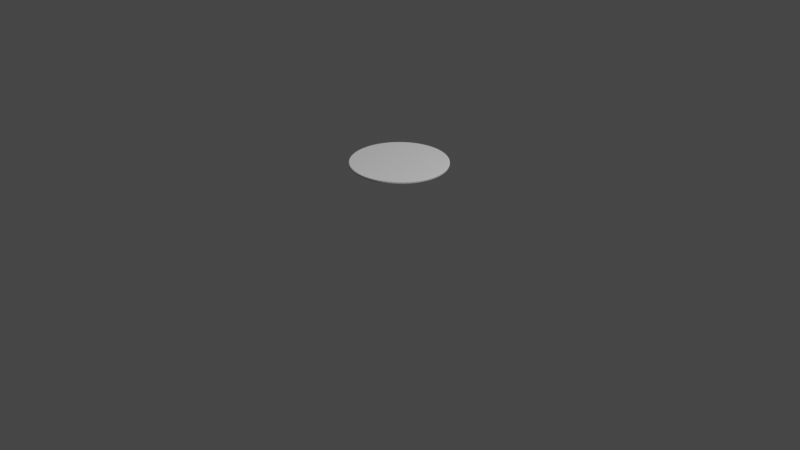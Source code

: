 # Source: table_02.blend  (saved by Blender 2.83.6; exported with 4.5.12 LTS)
import bpy
from mathutils import Matrix  # noqa: F401  (used for matrix-valued properties, if any)

bpy.ops.wm.read_factory_settings(use_empty=True)
scene = bpy.context.scene
scene.name = 'Scene'

# ---- collections
col_collection = bpy.data.collections.new('Collection'); scene.collection.children.link(col_collection)

# ---- world
world_world = bpy.data.worlds.new('World'); scene.world = world_world
world_world.use_nodes = True; world_world.node_tree.nodes.clear()
_N = world_world.node_tree.nodes; _L = world_world.node_tree.links
n0 = _N.new('ShaderNodeOutputWorld'); n0.name = 'World Output'; n0.location = (300, 300)
n1 = _N.new('ShaderNodeBackground'); n1.name = 'Background'; n1.location = (10, 300)
n1.inputs[0].default_value = (0.05088, 0.05088, 0.05088, 1.0)
_L.new(n1.outputs[0], n0.inputs[0])
n0.is_active_output = True
world_world.color = (0.05088, 0.05088, 0.05088)
world_world.use_sun_shadow = False
world_world.sun_shadow_jitter_overblur = 0.0

# ---- cameras
cam_camera = bpy.data.cameras.new('Camera')
cam_camera.clip_end = 100.0
cam_camera.ortho_scale = 7.314

# ---- lights
light_light = bpy.data.lights.new('Light', 'POINT')
light_light.transmission_factor = 0.0
light_light.energy = 1000.0
light_light.shadow_soft_size = 0.1
light_light.shadow_maximum_resolution = 0.006
light_light.use_absolute_resolution = True

# ---- meshes
me_x = bpy.data.meshes.new('円柱')
me_x.from_pydata([(1.921e-08, 0.49, -0.015), (0.0, 0.5, -0.005), (9.601e-09, 0.495, -0.01366), (2.572e-09, 0.4987, -0.01), (1.927e-08, 0.49, 0.015), (0.0, 0.5, 0.005), (9.626e-09, 0.495, 0.01366), (2.576e-09, 0.4987, 0.01), (0.04803, 0.4876, -0.015), (0.04901, 0.4976, -0.005), (0.04852, 0.4926, -0.01366), (0.04888, 0.4963, -0.01), (0.04803, 0.4876, 0.015), (0.04901, 0.4976, 0.005), (0.04852, 0.4926, 0.01366), (0.04888, 0.4963, 0.01), (0.09559, 0.4806, -0.015), (0.09755, 0.4904, -0.005), (0.09657, 0.4855, -0.01366), (0.09728, 0.4891, -0.01), (0.09559, 0.4806, 0.015), (0.09755, 0.4904, 0.005), (0.09657, 0.4855, 0.01366), (0.09728, 0.4891, 0.01), (0.1422, 0.4689, -0.015), (0.1451, 0.4785, -0.005), (0.1437, 0.4737, -0.01366), (0.1448, 0.4772, -0.01), (0.1422, 0.4689, 0.015), (0.1451, 0.4785, 0.005), (0.1437, 0.4737, 0.01366), (0.1448, 0.4772, 0.01), (0.1875, 0.4527, -0.015), (0.1913, 0.4619, -0.005), (0.1894, 0.4573, -0.01366), (0.1908, 0.4607, -0.01), (0.1875, 0.4527, 0.015), (0.1913, 0.4619, 0.005), (0.1894, 0.4573, 0.01366), (0.1908, 0.4607, 0.01), (0.231, 0.4321, -0.015), (0.2357, 0.441, -0.005), (0.2333, 0.4365, -0.01366), (0.2351, 0.4398, -0.01), (0.231, 0.4321, 0.015), (0.2357, 0.441, 0.005), (0.2333, 0.4365, 0.01366), (0.2351, 0.4398, 0.01), (0.2722, 0.4074, -0.015), (0.2778, 0.4157, -0.005), (0.275, 0.4116, -0.01366), (0.277, 0.4146, -0.01), (0.2722, 0.4074, 0.015), (0.2778, 0.4157, 0.005), (0.275, 0.4116, 0.01366), (0.277, 0.4146, 0.01), (0.3108, 0.3788, -0.015), (0.3172, 0.3865, -0.005), (0.314, 0.3826, -0.01366), (0.3163, 0.3855, -0.01), (0.3108, 0.3788, 0.015), (0.3172, 0.3865, 0.005), (0.314, 0.3826, 0.01366), (0.3163, 0.3855, 0.01), (0.3465, 0.3465, -0.015), (0.3536, 0.3536, -0.005), (0.35, 0.35, -0.01366), (0.3526, 0.3526, -0.01), (0.3465, 0.3465, 0.015), (0.3536, 0.3536, 0.005), (0.35, 0.35, 0.01366), (0.3526, 0.3526, 0.01), (0.3788, 0.3108, -0.015), (0.3865, 0.3172, -0.005), (0.3826, 0.314, -0.01366), (0.3855, 0.3163, -0.01), (0.3788, 0.3108, 0.015), (0.3865, 0.3172, 0.005), (0.3826, 0.314, 0.01366), (0.3855, 0.3163, 0.01), (0.4074, 0.2722, -0.015), (0.4157, 0.2778, -0.005), (0.4116, 0.275, -0.01366), (0.4146, 0.277, -0.01), (0.4074, 0.2722, 0.015), (0.4157, 0.2778, 0.005), (0.4116, 0.275, 0.01366), (0.4146, 0.277, 0.01), (0.4321, 0.231, -0.015), (0.441, 0.2357, -0.005), (0.4365, 0.2333, -0.01366), (0.4398, 0.2351, -0.01), (0.4321, 0.231, 0.015), (0.441, 0.2357, 0.005), (0.4365, 0.2333, 0.01366), (0.4398, 0.2351, 0.01), (0.4527, 0.1875, -0.015), (0.4619, 0.1913, -0.005), (0.4573, 0.1894, -0.01366), (0.4607, 0.1908, -0.01), (0.4527, 0.1875, 0.015), (0.4619, 0.1913, 0.005), (0.4573, 0.1894, 0.01366), (0.4607, 0.1908, 0.01), (0.4689, 0.1422, -0.015), (0.4785, 0.1451, -0.005), (0.4737, 0.1437, -0.01366), (0.4772, 0.1448, -0.01), (0.4689, 0.1422, 0.015), (0.4785, 0.1451, 0.005), (0.4737, 0.1437, 0.01366), (0.4772, 0.1448, 0.01), (0.4806, 0.09559, -0.015), (0.4904, 0.09755, -0.005), (0.4855, 0.09657, -0.01366), (0.4891, 0.09728, -0.01), (0.4806, 0.09559, 0.015), (0.4904, 0.09755, 0.005), (0.4855, 0.09657, 0.01366), (0.4891, 0.09728, 0.01), (0.4876, 0.04803, -0.015), (0.4976, 0.04901, -0.005), (0.4926, 0.04852, -0.01366), (0.4963, 0.04888, -0.01), (0.4876, 0.04803, 0.015), (0.4976, 0.04901, 0.005), (0.4926, 0.04852, 0.01366), (0.4963, 0.04888, 0.01), (0.49, -8.143e-08, -0.015), (0.5, -8.146e-08, -0.005), (0.495, -8.145e-08, -0.01366), (0.4987, -8.145e-08, -0.01), (0.49, -8.143e-08, 0.015), (0.5, -8.146e-08, 0.005), (0.495, -8.145e-08, 0.01366), (0.4987, -8.145e-08, 0.01), (0.4876, -0.04803, -0.015), (0.4976, -0.04901, -0.005), (0.4926, -0.04852, -0.01366), (0.4963, -0.04888, -0.01), (0.4876, -0.04803, 0.015), (0.4976, -0.04901, 0.005), (0.4926, -0.04852, 0.01366), (0.4963, -0.04888, 0.01), (0.4806, -0.09559, -0.015), (0.4904, -0.09755, -0.005), (0.4855, -0.09657, -0.01366), (0.4891, -0.09728, -0.01), (0.4806, -0.09559, 0.015), (0.4904, -0.09755, 0.005), (0.4855, -0.09657, 0.01366), (0.4891, -0.09728, 0.01), (0.4689, -0.1422, -0.015), (0.4785, -0.1451, -0.005), (0.4737, -0.1437, -0.01366), (0.4772, -0.1448, -0.01), (0.4689, -0.1422, 0.015), (0.4785, -0.1451, 0.005), (0.4737, -0.1437, 0.01366), (0.4772, -0.1448, 0.01), (0.4527, -0.1875, -0.015), (0.4619, -0.1913, -0.005), (0.4573, -0.1894, -0.01366), (0.4607, -0.1908, -0.01), (0.4527, -0.1875, 0.015), (0.4619, -0.1913, 0.005), (0.4573, -0.1894, 0.01366), (0.4607, -0.1908, 0.01), (0.4321, -0.231, -0.015), (0.441, -0.2357, -0.005), (0.4365, -0.2333, -0.01366), (0.4398, -0.2351, -0.01), (0.4321, -0.231, 0.015), (0.441, -0.2357, 0.005), (0.4365, -0.2333, 0.01366), (0.4398, -0.2351, 0.01), (0.4074, -0.2722, -0.015), (0.4157, -0.2778, -0.005), (0.4116, -0.275, -0.01366), (0.4146, -0.277, -0.01), (0.4074, -0.2722, 0.015), (0.4157, -0.2778, 0.005), (0.4116, -0.275, 0.01366), (0.4146, -0.277, 0.01), (0.3788, -0.3108, -0.015), (0.3865, -0.3172, -0.005), (0.3826, -0.314, -0.01366), (0.3855, -0.3163, -0.01), (0.3788, -0.3108, 0.015), (0.3865, -0.3172, 0.005), (0.3826, -0.314, 0.01366), (0.3855, -0.3163, 0.01), (0.3465, -0.3465, -0.015), (0.3536, -0.3536, -0.005), (0.35, -0.35, -0.01366), (0.3526, -0.3526, -0.01), (0.3465, -0.3465, 0.015), (0.3536, -0.3536, 0.005), (0.35, -0.35, 0.01366), (0.3526, -0.3526, 0.01), (0.3108, -0.3788, -0.015), (0.3172, -0.3865, -0.005), (0.314, -0.3826, -0.01366), (0.3163, -0.3855, -0.01), (0.3108, -0.3788, 0.015), (0.3172, -0.3865, 0.005), (0.314, -0.3826, 0.01366), (0.3163, -0.3855, 0.01), (0.2722, -0.4074, -0.015), (0.2778, -0.4157, -0.005), (0.275, -0.4116, -0.01366), (0.277, -0.4146, -0.01), (0.2722, -0.4074, 0.015), (0.2778, -0.4157, 0.005), (0.275, -0.4116, 0.01366), (0.277, -0.4146, 0.01), (0.231, -0.4321, -0.015), (0.2357, -0.441, -0.005), (0.2333, -0.4365, -0.01366), (0.2351, -0.4398, -0.01), (0.231, -0.4321, 0.015), (0.2357, -0.441, 0.005), (0.2333, -0.4365, 0.01366), (0.2351, -0.4398, 0.01), (0.1875, -0.4527, -0.015), (0.1913, -0.4619, -0.005), (0.1894, -0.4573, -0.01366), (0.1908, -0.4607, -0.01), (0.1875, -0.4527, 0.015), (0.1913, -0.4619, 0.005), (0.1894, -0.4573, 0.01366), (0.1908, -0.4607, 0.01), (0.1422, -0.4689, -0.015), (0.1451, -0.4785, -0.005), (0.1437, -0.4737, -0.01366), (0.1448, -0.4772, -0.01), (0.1422, -0.4689, 0.015), (0.1451, -0.4785, 0.005), (0.1437, -0.4737, 0.01366), (0.1448, -0.4772, 0.01), (0.09559, -0.4806, -0.015), (0.09754, -0.4904, -0.005), (0.09657, -0.4855, -0.01366), (0.09728, -0.4891, -0.01), (0.09559, -0.4806, 0.015), (0.09754, -0.4904, 0.005), (0.09657, -0.4855, 0.01366), (0.09728, -0.4891, 0.01), (0.04803, -0.4876, -0.015), (0.04901, -0.4976, -0.005), (0.04852, -0.4926, -0.01366), (0.04888, -0.4963, -0.01), (0.04803, -0.4876, 0.015), (0.04901, -0.4976, 0.005), (0.04852, -0.4926, 0.01366), (0.04888, -0.4963, 0.01), (-3.892e-07, -0.49, -0.015), (-4.013e-07, -0.5, -0.005), (-3.953e-07, -0.495, -0.01366), (-3.997e-07, -0.4987, -0.01), (-3.891e-07, -0.49, 0.015), (-4.013e-07, -0.5, 0.005), (-3.952e-07, -0.495, 0.01366), (-3.997e-07, -0.4987, 0.01), (-0.04803, -0.4876, -0.015), (-0.04901, -0.4976, -0.005), (-0.04852, -0.4926, -0.01366), (-0.04888, -0.4963, -0.01), (-0.04803, -0.4876, 0.015), (-0.04901, -0.4976, 0.005), (-0.04852, -0.4926, 0.01366), (-0.04888, -0.4963, 0.01), (-0.09559, -0.4806, -0.015), (-0.09755, -0.4904, -0.005), (-0.09657, -0.4855, -0.01366), (-0.09728, -0.4891, -0.01), (-0.09559, -0.4806, 0.015), (-0.09755, -0.4904, 0.005), (-0.09657, -0.4855, 0.01366), (-0.09728, -0.4891, 0.01), (-0.1422, -0.4689, -0.015), (-0.1451, -0.4785, -0.005), (-0.1437, -0.4737, -0.01366), (-0.1448, -0.4772, -0.01), (-0.1422, -0.4689, 0.015), (-0.1451, -0.4785, 0.005), (-0.1437, -0.4737, 0.01366), (-0.1448, -0.4772, 0.01), (-0.1875, -0.4527, -0.015), (-0.1913, -0.4619, -0.005), (-0.1894, -0.4573, -0.01366), (-0.1908, -0.4607, -0.01), (-0.1875, -0.4527, 0.015), (-0.1913, -0.4619, 0.005), (-0.1894, -0.4573, 0.01366), (-0.1908, -0.4607, 0.01), (-0.231, -0.4321, -0.015), (-0.2357, -0.441, -0.005), (-0.2333, -0.4365, -0.01366), (-0.2351, -0.4398, -0.01), (-0.231, -0.4321, 0.015), (-0.2357, -0.441, 0.005), (-0.2333, -0.4365, 0.01366), (-0.2351, -0.4398, 0.01), (-0.2722, -0.4074, -0.015), (-0.2778, -0.4157, -0.005), (-0.275, -0.4116, -0.01366), (-0.277, -0.4146, -0.01), (-0.2722, -0.4074, 0.015), (-0.2778, -0.4157, 0.005), (-0.275, -0.4116, 0.01366), (-0.277, -0.4146, 0.01), (-0.3108, -0.3788, -0.015), (-0.3172, -0.3865, -0.005), (-0.314, -0.3826, -0.01366), (-0.3163, -0.3855, -0.01), (-0.3108, -0.3788, 0.015), (-0.3172, -0.3865, 0.005), (-0.314, -0.3826, 0.01366), (-0.3163, -0.3855, 0.01), (-0.3465, -0.3465, -0.015), (-0.3536, -0.3536, -0.005), (-0.35, -0.35, -0.01366), (-0.3526, -0.3526, -0.01), (-0.3465, -0.3465, 0.015), (-0.3536, -0.3536, 0.005), (-0.35, -0.35, 0.01366), (-0.3526, -0.3526, 0.01), (-0.3788, -0.3108, -0.015), (-0.3865, -0.3172, -0.005), (-0.3826, -0.314, -0.01366), (-0.3855, -0.3163, -0.01), (-0.3788, -0.3108, 0.015), (-0.3865, -0.3172, 0.005), (-0.3826, -0.314, 0.01366), (-0.3855, -0.3163, 0.01), (-0.4074, -0.2722, -0.015), (-0.4157, -0.2778, -0.005), (-0.4116, -0.275, -0.01366), (-0.4146, -0.277, -0.01), (-0.4074, -0.2722, 0.015), (-0.4157, -0.2778, 0.005), (-0.4116, -0.275, 0.01366), (-0.4146, -0.277, 0.01), (-0.4321, -0.231, -0.015), (-0.441, -0.2357, -0.005), (-0.4365, -0.2333, -0.01366), (-0.4398, -0.2351, -0.01), (-0.4321, -0.231, 0.015), (-0.441, -0.2357, 0.005), (-0.4365, -0.2333, 0.01366), (-0.4398, -0.2351, 0.01), (-0.4527, -0.1875, -0.015), (-0.4619, -0.1913, -0.005), (-0.4573, -0.1894, -0.01366), (-0.4607, -0.1908, -0.01), (-0.4527, -0.1875, 0.015), (-0.4619, -0.1913, 0.005), (-0.4573, -0.1894, 0.01366), (-0.4607, -0.1908, 0.01), (-0.4689, -0.1422, -0.015), (-0.4785, -0.1451, -0.005), (-0.4737, -0.1437, -0.01366), (-0.4772, -0.1448, -0.01), (-0.4689, -0.1422, 0.015), (-0.4785, -0.1451, 0.005), (-0.4737, -0.1437, 0.01366), (-0.4772, -0.1448, 0.01), (-0.4806, -0.09559, -0.015), (-0.4904, -0.09755, -0.005), (-0.4855, -0.09657, -0.01366), (-0.4891, -0.09728, -0.01), (-0.4806, -0.09559, 0.015), (-0.4904, -0.09755, 0.005), (-0.4855, -0.09657, 0.01366), (-0.4891, -0.09728, 0.01), (-0.4876, -0.04803, -0.015), (-0.4976, -0.04901, -0.005), (-0.4926, -0.04852, -0.01366), (-0.4963, -0.04888, -0.01), (-0.4876, -0.04803, 0.015), (-0.4976, -0.04901, 0.005), (-0.4926, -0.04852, 0.01366), (-0.4963, -0.04888, 0.01), (-0.49, -2.264e-07, -0.015), (-0.5, -2.325e-07, -0.005), (-0.495, -2.294e-07, -0.01366), (-0.4987, -2.316e-07, -0.01), (-0.49, -2.264e-07, 0.015), (-0.5, -2.325e-07, 0.005), (-0.495, -2.294e-07, 0.01366), (-0.4987, -2.316e-07, 0.01), (-0.4876, 0.04803, -0.015), (-0.4976, 0.04901, -0.005), (-0.4926, 0.04852, -0.01366), (-0.4963, 0.04888, -0.01), (-0.4876, 0.04803, 0.015), (-0.4976, 0.04901, 0.005), (-0.4926, 0.04852, 0.01366), (-0.4963, 0.04888, 0.01), (-0.4806, 0.09559, -0.015), (-0.4904, 0.09754, -0.005), (-0.4855, 0.09657, -0.01366), (-0.4891, 0.09728, -0.01), (-0.4806, 0.09559, 0.015), (-0.4904, 0.09754, 0.005), (-0.4855, 0.09657, 0.01366), (-0.4891, 0.09728, 0.01), (-0.4689, 0.1422, -0.015), (-0.4785, 0.1451, -0.005), (-0.4737, 0.1437, -0.01366), (-0.4772, 0.1448, -0.01), (-0.4689, 0.1422, 0.015), (-0.4785, 0.1451, 0.005), (-0.4737, 0.1437, 0.01366), (-0.4772, 0.1448, 0.01), (-0.4527, 0.1875, -0.015), (-0.4619, 0.1913, -0.005), (-0.4573, 0.1894, -0.01366), (-0.4607, 0.1908, -0.01), (-0.4527, 0.1875, 0.015), (-0.4619, 0.1913, 0.005), (-0.4573, 0.1894, 0.01366), (-0.4607, 0.1908, 0.01), (-0.4321, 0.231, -0.015), (-0.441, 0.2357, -0.005), (-0.4365, 0.2333, -0.01366), (-0.4398, 0.2351, -0.01), (-0.4321, 0.231, 0.015), (-0.441, 0.2357, 0.005), (-0.4365, 0.2333, 0.01366), (-0.4398, 0.2351, 0.01), (-0.4074, 0.2722, -0.015), (-0.4157, 0.2778, -0.005), (-0.4116, 0.275, -0.01366), (-0.4146, 0.277, -0.01), (-0.4074, 0.2722, 0.015), (-0.4157, 0.2778, 0.005), (-0.4116, 0.275, 0.01366), (-0.4146, 0.277, 0.01), (-0.3788, 0.3108, -0.015), (-0.3865, 0.3172, -0.005), (-0.3826, 0.314, -0.01366), (-0.3855, 0.3163, -0.01), (-0.3788, 0.3108, 0.015), (-0.3865, 0.3172, 0.005), (-0.3826, 0.314, 0.01366), (-0.3855, 0.3163, 0.01), (-0.3465, 0.3465, -0.015), (-0.3536, 0.3536, -0.005), (-0.35, 0.35, -0.01366), (-0.3526, 0.3526, -0.01), (-0.3465, 0.3465, 0.015), (-0.3536, 0.3536, 0.005), (-0.35, 0.35, 0.01366), (-0.3526, 0.3526, 0.01), (-0.3108, 0.3788, -0.015), (-0.3172, 0.3865, -0.005), (-0.314, 0.3826, -0.01366), (-0.3163, 0.3855, -0.01), (-0.3108, 0.3788, 0.015), (-0.3172, 0.3865, 0.005), (-0.314, 0.3826, 0.01366), (-0.3163, 0.3855, 0.01), (-0.2722, 0.4074, -0.015), (-0.2778, 0.4157, -0.005), (-0.275, 0.4116, -0.01366), (-0.277, 0.4146, -0.01), (-0.2722, 0.4074, 0.015), (-0.2778, 0.4157, 0.005), (-0.275, 0.4116, 0.01366), (-0.277, 0.4146, 0.01), (-0.231, 0.4321, -0.015), (-0.2357, 0.441, -0.005), (-0.2333, 0.4365, -0.01366), (-0.2351, 0.4398, -0.01), (-0.231, 0.4321, 0.015), (-0.2357, 0.441, 0.005), (-0.2333, 0.4365, 0.01366), (-0.2351, 0.4398, 0.01), (-0.1875, 0.4527, -0.015), (-0.1913, 0.4619, -0.005), (-0.1894, 0.4573, -0.01366), (-0.1908, 0.4607, -0.01), (-0.1875, 0.4527, 0.015), (-0.1913, 0.4619, 0.005), (-0.1894, 0.4573, 0.01366), (-0.1908, 0.4607, 0.01), (-0.1422, 0.4689, -0.015), (-0.1451, 0.4785, -0.005), (-0.1437, 0.4737, -0.01366), (-0.1448, 0.4772, -0.01), (-0.1422, 0.4689, 0.015), (-0.1451, 0.4785, 0.005), (-0.1437, 0.4737, 0.01366), (-0.1448, 0.4772, 0.01), (-0.09559, 0.4806, -0.015), (-0.09755, 0.4904, -0.005), (-0.09657, 0.4855, -0.01366), (-0.09729, 0.4891, -0.01), (-0.09559, 0.4806, 0.015), (-0.09755, 0.4904, 0.005), (-0.09657, 0.4855, 0.01366), (-0.09729, 0.4891, 0.01), (-0.04803, 0.4876, -0.015), (-0.04901, 0.4976, -0.005), (-0.04852, 0.4926, -0.01366), (-0.04888, 0.4963, -0.01), (-0.04803, 0.4876, 0.015), (-0.04901, 0.4976, 0.005), (-0.04852, 0.4926, 0.01366), (-0.04888, 0.4963, 0.01)], [], [(505, 509, 5, 1), (17, 21, 29, 25), (25, 29, 37, 33), (33, 37, 45, 41), (41, 45, 53, 49), (49, 53, 61, 57), (57, 61, 69, 65), (65, 69, 77, 73), (73, 77, 85, 81), (81, 85, 93, 89), (89, 93, 101, 97), (97, 101, 109, 105), (105, 109, 117, 113), (113, 117, 125, 121), (121, 125, 133, 129), (129, 133, 141, 137), (137, 141, 149, 145), (145, 149, 157, 153), (153, 157, 165, 161), (161, 165, 173, 169), (169, 173, 181, 177), (177, 181, 189, 185), (185, 189, 197, 193), (193, 197, 205, 201), (201, 205, 213, 209), (209, 213, 221, 217), (217, 221, 229, 225), (225, 229, 237, 233), (233, 237, 245, 241), (241, 245, 253, 249), (249, 253, 261, 257), (257, 261, 269, 265), (265, 269, 277, 273), (273, 277, 285, 281), (281, 285, 293, 289), (289, 293, 301, 297), (297, 301, 309, 305), (305, 309, 317, 313), (313, 317, 325, 321), (321, 325, 333, 329), (329, 333, 341, 337), (337, 341, 349, 345), (345, 349, 357, 353), (353, 357, 365, 361), (361, 365, 373, 369), (369, 373, 381, 377), (377, 381, 389, 385), (385, 389, 397, 393), (393, 397, 405, 401), (401, 405, 413, 409), (409, 413, 421, 417), (417, 421, 429, 425), (425, 429, 437, 433), (433, 437, 445, 441), (441, 445, 453, 449), (449, 453, 461, 457), (457, 461, 469, 465), (465, 469, 477, 473), (473, 477, 485, 481), (481, 485, 493, 489), (489, 493, 501, 497), (497, 501, 509, 505), (9, 13, 21, 17), (12, 4, 508, 500, 492, 484, 476, 468, 460, 452, 444, 436, 428, 420, 412, 404, 396, 388, 380, 372, 364, 356, 348, 340, 332, 324, 316, 308, 300, 292, 284, 276, 268, 260, 252, 244, 236, 228, 220, 212, 204, 196, 188, 180, 172, 164, 156, 148, 140, 132, 124, 116, 108, 100, 92, 84, 76, 68, 60, 52, 44, 36, 28, 20), (1, 5, 13, 9), (1, 9, 11, 3), (3, 11, 10, 2), (2, 10, 8, 0), (13, 5, 7, 15), (15, 7, 6, 14), (14, 6, 4, 12), (9, 17, 19, 11), (11, 19, 18, 10), (10, 18, 16, 8), (21, 13, 15, 23), (23, 15, 14, 22), (22, 14, 12, 20), (17, 25, 27, 19), (19, 27, 26, 18), (18, 26, 24, 16), (29, 21, 23, 31), (31, 23, 22, 30), (30, 22, 20, 28), (25, 33, 35, 27), (27, 35, 34, 26), (26, 34, 32, 24), (37, 29, 31, 39), (39, 31, 30, 38), (38, 30, 28, 36), (33, 41, 43, 35), (35, 43, 42, 34), (34, 42, 40, 32), (45, 37, 39, 47), (47, 39, 38, 46), (46, 38, 36, 44), (41, 49, 51, 43), (43, 51, 50, 42), (42, 50, 48, 40), (53, 45, 47, 55), (55, 47, 46, 54), (54, 46, 44, 52), (49, 57, 59, 51), (51, 59, 58, 50), (50, 58, 56, 48), (61, 53, 55, 63), (63, 55, 54, 62), (62, 54, 52, 60), (57, 65, 67, 59), (59, 67, 66, 58), (58, 66, 64, 56), (69, 61, 63, 71), (71, 63, 62, 70), (70, 62, 60, 68), (65, 73, 75, 67), (67, 75, 74, 66), (66, 74, 72, 64), (77, 69, 71, 79), (79, 71, 70, 78), (78, 70, 68, 76), (73, 81, 83, 75), (75, 83, 82, 74), (74, 82, 80, 72), (85, 77, 79, 87), (87, 79, 78, 86), (86, 78, 76, 84), (81, 89, 91, 83), (83, 91, 90, 82), (82, 90, 88, 80), (93, 85, 87, 95), (95, 87, 86, 94), (94, 86, 84, 92), (89, 97, 99, 91), (91, 99, 98, 90), (90, 98, 96, 88), (101, 93, 95, 103), (103, 95, 94, 102), (102, 94, 92, 100), (97, 105, 107, 99), (99, 107, 106, 98), (98, 106, 104, 96), (109, 101, 103, 111), (111, 103, 102, 110), (110, 102, 100, 108), (105, 113, 115, 107), (107, 115, 114, 106), (106, 114, 112, 104), (117, 109, 111, 119), (119, 111, 110, 118), (118, 110, 108, 116), (113, 121, 123, 115), (115, 123, 122, 114), (114, 122, 120, 112), (125, 117, 119, 127), (127, 119, 118, 126), (126, 118, 116, 124), (121, 129, 131, 123), (123, 131, 130, 122), (122, 130, 128, 120), (133, 125, 127, 135), (135, 127, 126, 134), (134, 126, 124, 132), (129, 137, 139, 131), (131, 139, 138, 130), (130, 138, 136, 128), (141, 133, 135, 143), (143, 135, 134, 142), (142, 134, 132, 140), (137, 145, 147, 139), (139, 147, 146, 138), (138, 146, 144, 136), (149, 141, 143, 151), (151, 143, 142, 150), (150, 142, 140, 148), (145, 153, 155, 147), (147, 155, 154, 146), (146, 154, 152, 144), (157, 149, 151, 159), (159, 151, 150, 158), (158, 150, 148, 156), (153, 161, 163, 155), (155, 163, 162, 154), (154, 162, 160, 152), (165, 157, 159, 167), (167, 159, 158, 166), (166, 158, 156, 164), (161, 169, 171, 163), (163, 171, 170, 162), (162, 170, 168, 160), (173, 165, 167, 175), (175, 167, 166, 174), (174, 166, 164, 172), (169, 177, 179, 171), (171, 179, 178, 170), (170, 178, 176, 168), (181, 173, 175, 183), (183, 175, 174, 182), (182, 174, 172, 180), (177, 185, 187, 179), (179, 187, 186, 178), (178, 186, 184, 176), (189, 181, 183, 191), (191, 183, 182, 190), (190, 182, 180, 188), (185, 193, 195, 187), (187, 195, 194, 186), (186, 194, 192, 184), (197, 189, 191, 199), (199, 191, 190, 198), (198, 190, 188, 196), (193, 201, 203, 195), (195, 203, 202, 194), (194, 202, 200, 192), (205, 197, 199, 207), (207, 199, 198, 206), (206, 198, 196, 204), (201, 209, 211, 203), (203, 211, 210, 202), (202, 210, 208, 200), (213, 205, 207, 215), (215, 207, 206, 214), (214, 206, 204, 212), (209, 217, 219, 211), (211, 219, 218, 210), (210, 218, 216, 208), (221, 213, 215, 223), (223, 215, 214, 222), (222, 214, 212, 220), (217, 225, 227, 219), (219, 227, 226, 218), (218, 226, 224, 216), (229, 221, 223, 231), (231, 223, 222, 230), (230, 222, 220, 228), (225, 233, 235, 227), (227, 235, 234, 226), (226, 234, 232, 224), (237, 229, 231, 239), (239, 231, 230, 238), (238, 230, 228, 236), (233, 241, 243, 235), (235, 243, 242, 234), (234, 242, 240, 232), (245, 237, 239, 247), (247, 239, 238, 246), (246, 238, 236, 244), (241, 249, 251, 243), (243, 251, 250, 242), (242, 250, 248, 240), (253, 245, 247, 255), (255, 247, 246, 254), (254, 246, 244, 252), (249, 257, 259, 251), (251, 259, 258, 250), (250, 258, 256, 248), (261, 253, 255, 263), (263, 255, 254, 262), (262, 254, 252, 260), (257, 265, 267, 259), (259, 267, 266, 258), (258, 266, 264, 256), (269, 261, 263, 271), (271, 263, 262, 270), (270, 262, 260, 268), (265, 273, 275, 267), (267, 275, 274, 266), (266, 274, 272, 264), (277, 269, 271, 279), (279, 271, 270, 278), (278, 270, 268, 276), (273, 281, 283, 275), (275, 283, 282, 274), (274, 282, 280, 272), (285, 277, 279, 287), (287, 279, 278, 286), (286, 278, 276, 284), (281, 289, 291, 283), (283, 291, 290, 282), (282, 290, 288, 280), (293, 285, 287, 295), (295, 287, 286, 294), (294, 286, 284, 292), (289, 297, 299, 291), (291, 299, 298, 290), (290, 298, 296, 288), (301, 293, 295, 303), (303, 295, 294, 302), (302, 294, 292, 300), (297, 305, 307, 299), (299, 307, 306, 298), (298, 306, 304, 296), (309, 301, 303, 311), (311, 303, 302, 310), (310, 302, 300, 308), (305, 313, 315, 307), (307, 315, 314, 306), (306, 314, 312, 304), (317, 309, 311, 319), (319, 311, 310, 318), (318, 310, 308, 316), (313, 321, 323, 315), (315, 323, 322, 314), (314, 322, 320, 312), (325, 317, 319, 327), (327, 319, 318, 326), (326, 318, 316, 324), (321, 329, 331, 323), (323, 331, 330, 322), (322, 330, 328, 320), (333, 325, 327, 335), (335, 327, 326, 334), (334, 326, 324, 332), (329, 337, 339, 331), (331, 339, 338, 330), (330, 338, 336, 328), (341, 333, 335, 343), (343, 335, 334, 342), (342, 334, 332, 340), (337, 345, 347, 339), (339, 347, 346, 338), (338, 346, 344, 336), (349, 341, 343, 351), (351, 343, 342, 350), (350, 342, 340, 348), (345, 353, 355, 347), (347, 355, 354, 346), (346, 354, 352, 344), (357, 349, 351, 359), (359, 351, 350, 358), (358, 350, 348, 356), (353, 361, 363, 355), (355, 363, 362, 354), (354, 362, 360, 352), (365, 357, 359, 367), (367, 359, 358, 366), (366, 358, 356, 364), (361, 369, 371, 363), (363, 371, 370, 362), (362, 370, 368, 360), (373, 365, 367, 375), (375, 367, 366, 374), (374, 366, 364, 372), (369, 377, 379, 371), (371, 379, 378, 370), (370, 378, 376, 368), (381, 373, 375, 383), (383, 375, 374, 382), (382, 374, 372, 380), (377, 385, 387, 379), (379, 387, 386, 378), (378, 386, 384, 376), (389, 381, 383, 391), (391, 383, 382, 390), (390, 382, 380, 388), (385, 393, 395, 387), (387, 395, 394, 386), (386, 394, 392, 384), (397, 389, 391, 399), (399, 391, 390, 398), (398, 390, 388, 396), (393, 401, 403, 395), (395, 403, 402, 394), (394, 402, 400, 392), (405, 397, 399, 407), (407, 399, 398, 406), (406, 398, 396, 404), (401, 409, 411, 403), (403, 411, 410, 402), (402, 410, 408, 400), (413, 405, 407, 415), (415, 407, 406, 414), (414, 406, 404, 412), (409, 417, 419, 411), (411, 419, 418, 410), (410, 418, 416, 408), (421, 413, 415, 423), (423, 415, 414, 422), (422, 414, 412, 420), (417, 425, 427, 419), (419, 427, 426, 418), (418, 426, 424, 416), (429, 421, 423, 431), (431, 423, 422, 430), (430, 422, 420, 428), (425, 433, 435, 427), (427, 435, 434, 426), (426, 434, 432, 424), (437, 429, 431, 439), (439, 431, 430, 438), (438, 430, 428, 436), (433, 441, 443, 435), (435, 443, 442, 434), (434, 442, 440, 432), (445, 437, 439, 447), (447, 439, 438, 446), (446, 438, 436, 444), (441, 449, 451, 443), (443, 451, 450, 442), (442, 450, 448, 440), (453, 445, 447, 455), (455, 447, 446, 454), (454, 446, 444, 452), (449, 457, 459, 451), (451, 459, 458, 450), (450, 458, 456, 448), (461, 453, 455, 463), (463, 455, 454, 462), (462, 454, 452, 460), (457, 465, 467, 459), (459, 467, 466, 458), (458, 466, 464, 456), (469, 461, 463, 471), (471, 463, 462, 470), (470, 462, 460, 468), (465, 473, 475, 467), (467, 475, 474, 466), (466, 474, 472, 464), (477, 469, 471, 479), (479, 471, 470, 478), (478, 470, 468, 476), (473, 481, 483, 475), (475, 483, 482, 474), (474, 482, 480, 472), (485, 477, 479, 487), (487, 479, 478, 486), (486, 478, 476, 484), (481, 489, 491, 483), (483, 491, 490, 482), (482, 490, 488, 480), (493, 485, 487, 495), (495, 487, 486, 494), (494, 486, 484, 492), (489, 497, 499, 491), (491, 499, 498, 490), (490, 498, 496, 488), (501, 493, 495, 503), (503, 495, 494, 502), (502, 494, 492, 500), (497, 505, 507, 499), (499, 507, 506, 498), (498, 506, 504, 496), (509, 501, 503, 511), (511, 503, 502, 510), (510, 502, 500, 508), (505, 1, 3, 507), (507, 3, 2, 506), (506, 2, 0, 504), (5, 509, 511, 7), (7, 511, 510, 6), (6, 510, 508, 4), (0, 8, 16, 24, 32, 40, 48, 56, 64, 72, 80, 88, 96, 104, 112, 120, 128, 136, 144, 152, 160, 168, 176, 184, 192, 200, 208, 216, 224, 232, 240, 248, 256, 264, 272, 280, 288, 296, 304, 312, 320, 328, 336, 344, 352, 360, 368, 376, 384, 392, 400, 408, 416, 424, 432, 440, 448, 456, 464, 472, 480, 488, 496, 504)])
_uv = me_x.uv_layers.new(name='UVマップ')
_uv.uv.foreach_set('vector', [0.01562, 0.6667, 0.01562, 0.8333, 0.0, 0.8333, 0.0, 0.6667, 0.9688, 0.6667, 0.9688, 0.8333, 0.9531, 0.8333, 0.9531, 0.6667, 0.9531, 0.6667, 0.9531, 0.8333, 0.9375, 0.8333, 0.9375, 0.6667, 0.9375, 0.6667, 0.9375, 0.8333, 0.9219, 0.8333, 0.9219, 0.6667, 0.9219, 0.6667, 0.9219, 0.8333, 0.9062, 0.8333, 0.9062, 0.6667, 0.9062, 0.6667, 0.9062, 0.8333, 0.8906, 0.8333, 0.8906, 0.6667, 0.8906, 0.6667, 0.8906, 0.8333, 0.875, 0.8333, 0.875, 0.6667, 0.875, 0.6667, 0.875, 0.8333, 0.8594, 0.8333, 0.8594, 0.6667, 0.8594, 0.6667, 0.8594, 0.8333, 0.8438, 0.8333, 0.8438, 0.6667, 0.8438, 0.6667, 0.8438, 0.8333, 0.8281, 0.8333, 0.8281, 0.6667, 0.8281, 0.6667, 0.8281, 0.8333, 0.8125, 0.8333, 0.8125, 0.6667, 0.8125, 0.6667, 0.8125, 0.8333, 0.7969, 0.8333, 0.7969, 0.6667, 0.7969, 0.6667, 0.7969, 0.8333, 0.7812, 0.8333, 0.7812, 0.6667, 0.7812, 0.6667, 0.7812, 0.8333, 0.7656, 0.8333, 0.7656, 0.6667, 0.7656, 0.6667, 0.7656, 0.8333, 0.75, 0.8333, 0.75, 0.6667, 0.75, 0.6667, 0.75, 0.8333, 0.7344, 0.8333, 0.7344, 0.6667, 0.7344, 0.6667, 0.7344, 0.8333, 0.7188, 0.8333, 0.7188, 0.6667, 0.7188, 0.6667, 0.7188, 0.8333, 0.7031, 0.8333, 0.7031, 0.6667, 0.7031, 0.6667, 0.7031, 0.8333, 0.6875, 0.8333, 0.6875, 0.6667, 0.6875, 0.6667, 0.6875, 0.8333, 0.6719, 0.8333, 0.6719, 0.6667, 0.6719, 0.6667, 0.6719, 0.8333, 0.6562, 0.8333, 0.6562, 0.6667, 0.6562, 0.6667, 0.6562, 0.8333, 0.6406, 0.8333, 0.6406, 0.6667, 0.6406, 0.6667, 0.6406, 0.8333, 0.625, 0.8333, 0.625, 0.6667, 0.625, 0.6667, 0.625, 0.8333, 0.6094, 0.8333, 0.6094, 0.6667, 0.6094, 0.6667, 0.6094, 0.8333, 0.5938, 0.8333, 0.5938, 0.6667, 0.5938, 0.6667, 0.5938, 0.8333, 0.5781, 0.8333, 0.5781, 0.6667, 0.5781, 0.6667, 0.5781, 0.8333, 0.5625, 0.8333, 0.5625, 0.6667, 0.5625, 0.6667, 0.5625, 0.8333, 0.5469, 0.8333, 0.5469, 0.6667, 0.5469, 0.6667, 0.5469, 0.8333, 0.5312, 0.8333, 0.5312, 0.6667, 0.5312, 0.6667, 0.5312, 0.8333, 0.5156, 0.8333, 0.5156, 0.6667, 0.5156, 0.6667, 0.5156, 0.8333, 0.5, 0.8333, 0.5, 0.6667, 0.5, 0.6667, 0.5, 0.8333, 0.4844, 0.8333, 0.4844, 0.6667, 0.4844, 0.6667, 0.4844, 0.8333, 0.4687, 0.8333, 0.4688, 0.6667, 0.4688, 0.6667, 0.4688, 0.8333, 0.4531, 0.8333, 0.4531, 0.6667, 0.4531, 0.6667, 0.4531, 0.8333, 0.4375, 0.8333, 0.4375, 0.6667, 0.4375, 0.6667, 0.4375, 0.8333, 0.4219, 0.8333, 0.4219, 0.6667, 0.4219, 0.6667, 0.4219, 0.8333, 0.4062, 0.8333, 0.4062, 0.6667, 0.4062, 0.6667, 0.4062, 0.8333, 0.3906, 0.8333, 0.3906, 0.6667, 0.3906, 0.6667, 0.3906, 0.8333, 0.375, 0.8333, 0.375, 0.6667, 0.375, 0.6667, 0.375, 0.8333, 0.3594, 0.8333, 0.3594, 0.6667, 0.3594, 0.6667, 0.3594, 0.8333, 0.3438, 0.8333, 0.3438, 0.6667, 0.3438, 0.6667, 0.3438, 0.8333, 0.3281, 0.8333, 0.3281, 0.6667, 0.3281, 0.6667, 0.3281, 0.8333, 0.3125, 0.8333, 0.3125, 0.6667, 0.3125, 0.6667, 0.3125, 0.8333, 0.2969, 0.8333, 0.2969, 0.6667, 0.2969, 0.6667, 0.2969, 0.8333, 0.2812, 0.8333, 0.2812, 0.6667, 0.2812, 0.6667, 0.2812, 0.8333, 0.2656, 0.8333, 0.2656, 0.6667, 0.2656, 0.6667, 0.2656, 0.8333, 0.25, 0.8333, 0.25, 0.6667, 0.25, 0.6667, 0.25, 0.8333, 0.2344, 0.8333, 0.2344, 0.6667, 0.2344, 0.6667, 0.2344, 0.8333, 0.2188, 0.8333, 0.2188, 0.6667, 0.2188, 0.6667, 0.2188, 0.8333, 0.2031, 0.8333, 0.2031, 0.6667, 0.2031, 0.6667, 0.2031, 0.8333, 0.1875, 0.8333, 0.1875, 0.6667, 0.1875, 0.6667, 0.1875, 0.8333, 0.1719, 0.8333, 0.1719, 0.6667, 0.1719, 0.6667, 0.1719, 0.8333, 0.1562, 0.8333, 0.1562, 0.6667, 0.1562, 0.6667, 0.1562, 0.8333, 0.1406, 0.8333, 0.1406, 0.6667, 0.1406, 0.6667, 0.1406, 0.8333, 0.125, 0.8333, 0.125, 0.6667, 0.125, 0.6667, 0.125, 0.8333, 0.1094, 0.8333, 0.1094, 0.6667, 0.1094, 0.6667, 0.1094, 0.8333, 0.09375, 0.8333, 0.09375, 0.6667, 0.09375, 0.6667, 0.09375, 0.8333, 0.07812, 0.8333, 0.07812, 0.6667, 0.07812, 0.6667, 0.07812, 0.8333, 0.0625, 0.8333, 0.0625, 0.6667, 0.0625, 0.6667, 0.0625, 0.8333, 0.04688, 0.8333, 0.04688, 0.6667, 0.04688, 0.6667, 0.04688, 0.8333, 0.03125, 0.8333, 0.03125, 0.6667, 0.03125, 0.6667, 0.03125, 0.8333, 0.01562, 0.8333, 0.01562, 0.6667, 0.9844, 0.6667, 0.9844, 0.8333, 0.9688, 0.8333, 0.9688, 0.6667, 0.2731, 0.4841, 0.25, 0.4852, 0.2269, 0.4841, 0.2041, 0.4807, 0.1817, 0.4751, 0.16, 0.4673, 0.1391, 0.4574, 0.1193, 0.4456, 0.1008, 0.4318, 0.08369, 0.4163, 0.06819, 0.3992, 0.05444, 0.3807, 0.04258, 0.3609, 0.03271, 0.34, 0.02493, 0.3183, 0.01932, 0.2959, 0.01594, 0.2731, 0.01481, 0.25, 0.01594, 0.2269, 0.01932, 0.2041, 0.02493, 0.1817, 0.03271, 0.16, 0.04258, 0.1391, 0.05444, 0.1193, 0.06819, 0.1008, 0.08369, 0.08369, 0.1008, 0.06819, 0.1193, 0.05444, 0.1391, 0.04258, 0.16, 0.03271, 0.1817, 0.02493, 0.2041, 0.01933, 0.2269, 0.01594, 0.25, 0.01481, 0.2731, 0.01594, 0.2959, 0.01933, 0.3183, 0.02493, 0.34, 0.03271, 0.3609, 0.04258, 0.3807, 0.05444, 0.3992, 0.06819, 0.4163, 0.08369, 0.4318, 0.1008, 0.4456, 0.1193, 0.4574, 0.1391, 0.4673, 0.16, 0.4751, 0.1817, 0.4807, 0.2041, 0.4841, 0.2269, 0.4852, 0.25, 0.4841, 0.2731, 0.4807, 0.2959, 0.4751, 0.3183, 0.4673, 0.34, 0.4574, 0.3609, 0.4456, 0.3807, 0.4318, 0.3992, 0.4163, 0.4163, 0.3992, 0.4318, 0.3807, 0.4456, 0.3609, 0.4574, 0.34, 0.4673, 0.3183, 0.4751, 0.2959, 0.4807, 1.0, 0.6667, 1.0, 0.8333, 0.9844, 0.8333, 0.9844, 0.6667, 1.0, 0.6667, 0.9844, 0.6667, 0.9844, 0.5833, 1.0, 0.5833, 1.0, 0.5833, 0.9844, 0.5833, 0.9845, 0.5, 0.9999, 0.5, 0.75, 0.4876, 0.7733, 0.4865, 0.7731, 0.4841, 0.75, 0.4852, 0.9844, 0.8333, 1.0, 0.8333, 1.0, 0.9167, 0.9844, 0.9167, 0.9844, 0.9167, 1.0, 0.9167, 0.9999, 1.0, 0.9845, 1.0, 0.2733, 0.4865, 0.25, 0.4876, 0.25, 0.4852, 0.2731, 0.4841, 0.9844, 0.6667, 0.9688, 0.6667, 0.9688, 0.5833, 0.9844, 0.5833, 0.9844, 0.5833, 0.9688, 0.5833, 0.9688, 0.5, 0.9843, 0.5, 0.7733, 0.4865, 0.7964, 0.483, 0.7959, 0.4807, 0.7731, 0.4841, 0.9688, 0.8333, 0.9844, 0.8333, 0.9844, 0.9167, 0.9688, 0.9167, 0.9688, 0.9167, 0.9844, 0.9167, 0.9843, 1.0, 0.9688, 1.0, 0.2964, 0.483, 0.2733, 0.4865, 0.2731, 0.4841, 0.2959, 0.4807, 0.9688, 0.6667, 0.9531, 0.6667, 0.9531, 0.5833, 0.9687, 0.5833, 0.9687, 0.5833, 0.9531, 0.5833, 0.9532, 0.5, 0.9687, 0.5, 0.7964, 0.483, 0.819, 0.4774, 0.8183, 0.4751, 0.7959, 0.4807, 0.9531, 0.8333, 0.9688, 0.8333, 0.9687, 0.9167, 0.9531, 0.9167, 0.9531, 0.9167, 0.9687, 0.9167, 0.9687, 1.0, 0.9532, 1.0, 0.319, 0.4774, 0.2964, 0.483, 0.2959, 0.4807, 0.3183, 0.4751, 0.9531, 0.6667, 0.9375, 0.6667, 0.9375, 0.5833, 0.9531, 0.5833, 0.9531, 0.5833, 0.9375, 0.5833, 0.9376, 0.5, 0.953, 0.5, 0.819, 0.4774, 0.8409, 0.4695, 0.84, 0.4673, 0.8183, 0.4751, 0.9375, 0.8333, 0.9531, 0.8333, 0.9531, 0.9167, 0.9375, 0.9167, 0.9375, 0.9167, 0.9531, 0.9167, 0.953, 1.0, 0.9376, 1.0, 0.3409, 0.4695, 0.319, 0.4774, 0.3183, 0.4751, 0.34, 0.4673, 0.9375, 0.6667, 0.9219, 0.6667, 0.9219, 0.5833, 0.9375, 0.5833, 0.9375, 0.5833, 0.9219, 0.5833, 0.922, 0.5, 0.9374, 0.5, 0.8409, 0.4695, 0.862, 0.4595, 0.8609, 0.4574, 0.84, 0.4673, 0.9219, 0.8333, 0.9375, 0.8333, 0.9375, 0.9167, 0.9219, 0.9167, 0.9219, 0.9167, 0.9375, 0.9167, 0.9374, 1.0, 0.922, 1.0, 0.362, 0.4595, 0.3409, 0.4695, 0.34, 0.4673, 0.3609, 0.4574, 0.9219, 0.6667, 0.9062, 0.6667, 0.9063, 0.5833, 0.9219, 0.5833, 0.9219, 0.5833, 0.9063, 0.5833, 0.9063, 0.5, 0.9218, 0.5, 0.862, 0.4595, 0.882, 0.4476, 0.8807, 0.4456, 0.8609, 0.4574, 0.9062, 0.8333, 0.9219, 0.8333, 0.9219, 0.9167, 0.9063, 0.9167, 0.9063, 0.9167, 0.9219, 0.9167, 0.9218, 1.0, 0.9063, 1.0, 0.382, 0.4476, 0.362, 0.4595, 0.3609, 0.4574, 0.3807, 0.4456, 0.9062, 0.6667, 0.8906, 0.6667, 0.8906, 0.5833, 0.9062, 0.5833, 0.9062, 0.5833, 0.8906, 0.5833, 0.8907, 0.5, 0.9062, 0.5, 0.882, 0.4476, 0.9007, 0.4337, 0.8992, 0.4318, 0.8807, 0.4456, 0.8906, 0.8333, 0.9062, 0.8333, 0.9062, 0.9167, 0.8906, 0.9167, 0.8906, 0.9167, 0.9062, 0.9167, 0.9062, 1.0, 0.8907, 1.0, 0.4007, 0.4337, 0.382, 0.4476, 0.3807, 0.4456, 0.3992, 0.4318, 0.8906, 0.6667, 0.875, 0.6667, 0.875, 0.5833, 0.8906, 0.5833, 0.8906, 0.5833, 0.875, 0.5833, 0.8751, 0.5, 0.8905, 0.5, 0.9007, 0.4337, 0.918, 0.418, 0.9163, 0.4163, 0.8992, 0.4318, 0.875, 0.8333, 0.8906, 0.8333, 0.8906, 0.9167, 0.875, 0.9167, 0.875, 0.9167, 0.8906, 0.9167, 0.8905, 1.0, 0.8751, 1.0, 0.418, 0.418, 0.4007, 0.4337, 0.3992, 0.4318, 0.4163, 0.4163, 0.875, 0.6667, 0.8594, 0.6667, 0.8594, 0.5833, 0.875, 0.5833, 0.875, 0.5833, 0.8594, 0.5833, 0.8595, 0.5, 0.8749, 0.5, 0.918, 0.418, 0.9337, 0.4007, 0.9318, 0.3992, 0.9163, 0.4163, 0.8594, 0.8333, 0.875, 0.8333, 0.875, 0.9167, 0.8594, 0.9167, 0.8594, 0.9167, 0.875, 0.9167, 0.8749, 1.0, 0.8595, 1.0, 0.4337, 0.4007, 0.418, 0.418, 0.4163, 0.4163, 0.4318, 0.3992, 0.8594, 0.6667, 0.8438, 0.6667, 0.8438, 0.5833, 0.8594, 0.5833, 0.8594, 0.5833, 0.8438, 0.5833, 0.8438, 0.5, 0.8593, 0.5, 0.9337, 0.4007, 0.9476, 0.382, 0.9456, 0.3807, 0.9318, 0.3992, 0.8438, 0.8333, 0.8594, 0.8333, 0.8594, 0.9167, 0.8438, 0.9167, 0.8438, 0.9167, 0.8594, 0.9167, 0.8593, 1.0, 0.8438, 1.0, 0.4476, 0.382, 0.4337, 0.4007, 0.4318, 0.3992, 0.4456, 0.3807, 0.8438, 0.6667, 0.8281, 0.6667, 0.8281, 0.5833, 0.8437, 0.5833, 0.8437, 0.5833, 0.8281, 0.5833, 0.8282, 0.5, 0.8437, 0.5, 0.9476, 0.382, 0.9595, 0.362, 0.9574, 0.3609, 0.9456, 0.3807, 0.8281, 0.8333, 0.8438, 0.8333, 0.8437, 0.9167, 0.8281, 0.9167, 0.8281, 0.9167, 0.8437, 0.9167, 0.8437, 1.0, 0.8282, 1.0, 0.4595, 0.362, 0.4476, 0.382, 0.4456, 0.3807, 0.4574, 0.3609, 0.8281, 0.6667, 0.8125, 0.6667, 0.8125, 0.5833, 0.8281, 0.5833, 0.8281, 0.5833, 0.8125, 0.5833, 0.8126, 0.5, 0.828, 0.5, 0.9595, 0.362, 0.9695, 0.3409, 0.9673, 0.34, 0.9574, 0.3609, 0.8125, 0.8333, 0.8281, 0.8333, 0.8281, 0.9167, 0.8125, 0.9167, 0.8125, 0.9167, 0.8281, 0.9167, 0.828, 1.0, 0.8126, 1.0, 0.4695, 0.3409, 0.4595, 0.362, 0.4574, 0.3609, 0.4673, 0.34, 0.8125, 0.6667, 0.7969, 0.6667, 0.7969, 0.5833, 0.8125, 0.5833, 0.8125, 0.5833, 0.7969, 0.5833, 0.797, 0.5, 0.8124, 0.5, 0.9695, 0.3409, 0.9774, 0.319, 0.9751, 0.3183, 0.9673, 0.34, 0.7969, 0.8333, 0.8125, 0.8333, 0.8125, 0.9167, 0.7969, 0.9167, 0.7969, 0.9167, 0.8125, 0.9167, 0.8124, 1.0, 0.797, 1.0, 0.4774, 0.319, 0.4695, 0.3409, 0.4673, 0.34, 0.4751, 0.3183, 0.7969, 0.6667, 0.7812, 0.6667, 0.7813, 0.5833, 0.7969, 0.5833, 0.7969, 0.5833, 0.7813, 0.5833, 0.7813, 0.5, 0.7968, 0.5, 0.9774, 0.319, 0.983, 0.2964, 0.9807, 0.2959, 0.9751, 0.3183, 0.7812, 0.8333, 0.7969, 0.8333, 0.7969, 0.9167, 0.7813, 0.9167, 0.7813, 0.9167, 0.7969, 0.9167, 0.7968, 1.0, 0.7813, 1.0, 0.483, 0.2964, 0.4774, 0.319, 0.4751, 0.3183, 0.4807, 0.2959, 0.7812, 0.6667, 0.7656, 0.6667, 0.7656, 0.5833, 0.7812, 0.5833, 0.7812, 0.5833, 0.7656, 0.5833, 0.7657, 0.5, 0.7812, 0.5, 0.983, 0.2964, 0.9865, 0.2733, 0.9841, 0.2731, 0.9807, 0.2959, 0.7656, 0.8333, 0.7812, 0.8333, 0.7812, 0.9167, 0.7656, 0.9167, 0.7656, 0.9167, 0.7812, 0.9167, 0.7812, 1.0, 0.7657, 1.0, 0.4865, 0.2733, 0.483, 0.2964, 0.4807, 0.2959, 0.4841, 0.2731, 0.7656, 0.6667, 0.75, 0.6667, 0.75, 0.5833, 0.7656, 0.5833, 0.7656, 0.5833, 0.75, 0.5833, 0.7501, 0.5, 0.7655, 0.5, 0.9865, 0.2733, 0.9876, 0.25, 0.9852, 0.25, 0.9841, 0.2731, 0.75, 0.8333, 0.7656, 0.8333, 0.7656, 0.9167, 0.75, 0.9167, 0.75, 0.9167, 0.7656, 0.9167, 0.7655, 1.0, 0.7501, 1.0, 0.4876, 0.25, 0.4865, 0.2733, 0.4841, 0.2731, 0.4852, 0.25, 0.75, 0.6667, 0.7344, 0.6667, 0.7344, 0.5833, 0.75, 0.5833, 0.75, 0.5833, 0.7344, 0.5833, 0.7345, 0.5, 0.7499, 0.5, 0.9876, 0.25, 0.9865, 0.2267, 0.9841, 0.2269, 0.9852, 0.25, 0.7344, 0.8333, 0.75, 0.8333, 0.75, 0.9167, 0.7344, 0.9167, 0.7344, 0.9167, 0.75, 0.9167, 0.7499, 1.0, 0.7345, 1.0, 0.4865, 0.2267, 0.4876, 0.25, 0.4852, 0.25, 0.4841, 0.2269, 0.7344, 0.6667, 0.7188, 0.6667, 0.7188, 0.5833, 0.7344, 0.5833, 0.7344, 0.5833, 0.7188, 0.5833, 0.7188, 0.5, 0.7343, 0.5, 0.9865, 0.2267, 0.983, 0.2036, 0.9807, 0.2041, 0.9841, 0.2269, 0.7188, 0.8333, 0.7344, 0.8333, 0.7344, 0.9167, 0.7188, 0.9167, 0.7188, 0.9167, 0.7344, 0.9167, 0.7343, 1.0, 0.7188, 1.0, 0.483, 0.2036, 0.4865, 0.2267, 0.4841, 0.2269, 0.4807, 0.2041, 0.7188, 0.6667, 0.7031, 0.6667, 0.7031, 0.5833, 0.7187, 0.5833, 0.7187, 0.5833, 0.7031, 0.5833, 0.7032, 0.5, 0.7187, 0.5, 0.983, 0.2036, 0.9774, 0.181, 0.9751, 0.1817, 0.9807, 0.2041, 0.7031, 0.8333, 0.7188, 0.8333, 0.7187, 0.9167, 0.7031, 0.9167, 0.7031, 0.9167, 0.7187, 0.9167, 0.7187, 1.0, 0.7032, 1.0, 0.4774, 0.181, 0.483, 0.2036, 0.4807, 0.2041, 0.4751, 0.1817, 0.7031, 0.6667, 0.6875, 0.6667, 0.6875, 0.5833, 0.7031, 0.5833, 0.7031, 0.5833, 0.6875, 0.5833, 0.6876, 0.5, 0.703, 0.5, 0.9774, 0.181, 0.9695, 0.1591, 0.9673, 0.16, 0.9751, 0.1817, 0.6875, 0.8333, 0.7031, 0.8333, 0.7031, 0.9167, 0.6875, 0.9167, 0.6875, 0.9167, 0.7031, 0.9167, 0.703, 1.0, 0.6876, 1.0, 0.4695, 0.1591, 0.4774, 0.181, 0.4751, 0.1817, 0.4673, 0.16, 0.6875, 0.6667, 0.6719, 0.6667, 0.6719, 0.5833, 0.6875, 0.5833, 0.6875, 0.5833, 0.6719, 0.5833, 0.672, 0.5, 0.6874, 0.5, 0.9695, 0.1591, 0.9595, 0.138, 0.9574, 0.1391, 0.9673, 0.16, 0.6719, 0.8333, 0.6875, 0.8333, 0.6875, 0.9167, 0.6719, 0.9167, 0.6719, 0.9167, 0.6875, 0.9167, 0.6874, 1.0, 0.672, 1.0, 0.4595, 0.138, 0.4695, 0.1591, 0.4673, 0.16, 0.4574, 0.1391, 0.6719, 0.6667, 0.6562, 0.6667, 0.6563, 0.5833, 0.6719, 0.5833, 0.6719, 0.5833, 0.6563, 0.5833, 0.6563, 0.5, 0.6718, 0.5, 0.9595, 0.138, 0.9476, 0.118, 0.9456, 0.1193, 0.9574, 0.1391, 0.6562, 0.8333, 0.6719, 0.8333, 0.6719, 0.9167, 0.6563, 0.9167, 0.6563, 0.9167, 0.6719, 0.9167, 0.6718, 1.0, 0.6563, 1.0, 0.4476, 0.118, 0.4595, 0.138, 0.4574, 0.1391, 0.4456, 0.1193, 0.6562, 0.6667, 0.6406, 0.6667, 0.6406, 0.5833, 0.6562, 0.5833, 0.6562, 0.5833, 0.6406, 0.5833, 0.6407, 0.5, 0.6562, 0.5, 0.9476, 0.118, 0.9337, 0.09927, 0.9318, 0.1008, 0.9456, 0.1193, 0.6406, 0.8333, 0.6562, 0.8333, 0.6562, 0.9167, 0.6406, 0.9167, 0.6406, 0.9167, 0.6562, 0.9167, 0.6562, 1.0, 0.6407, 1.0, 0.4337, 0.09927, 0.4476, 0.118, 0.4456, 0.1193, 0.4318, 0.1008, 0.6406, 0.6667, 0.625, 0.6667, 0.625, 0.5833, 0.6406, 0.5833, 0.6406, 0.5833, 0.625, 0.5833, 0.6251, 0.5, 0.6405, 0.5, 0.9337, 0.09927, 0.918, 0.08199, 0.9163, 0.08369, 0.9318, 0.1008, 0.625, 0.8333, 0.6406, 0.8333, 0.6406, 0.9167, 0.625, 0.9167, 0.625, 0.9167, 0.6406, 0.9167, 0.6405, 1.0, 0.6251, 1.0, 0.418, 0.08199, 0.4337, 0.09927, 0.4318, 0.1008, 0.4163, 0.08369, 0.625, 0.6667, 0.6094, 0.6667, 0.6094, 0.5833, 0.625, 0.5833, 0.625, 0.5833, 0.6094, 0.5833, 0.6095, 0.5, 0.6249, 0.5, 0.918, 0.08199, 0.9007, 0.06633, 0.8992, 0.06819, 0.9163, 0.08369, 0.6094, 0.8333, 0.625, 0.8333, 0.625, 0.9167, 0.6094, 0.9167, 0.6094, 0.9167, 0.625, 0.9167, 0.6249, 1.0, 0.6095, 1.0, 0.4007, 0.06633, 0.418, 0.08199, 0.4163, 0.08369, 0.3992, 0.06819, 0.6094, 0.6667, 0.5938, 0.6667, 0.5938, 0.5833, 0.6094, 0.5833, 0.6094, 0.5833, 0.5938, 0.5833, 0.5938, 0.5, 0.6093, 0.5, 0.9007, 0.06633, 0.882, 0.05245, 0.8807, 0.05444, 0.8992, 0.06819, 0.5938, 0.8333, 0.6094, 0.8333, 0.6094, 0.9167, 0.5938, 0.9167, 0.5938, 0.9167, 0.6094, 0.9167, 0.6093, 1.0, 0.5938, 1.0, 0.382, 0.05245, 0.4007, 0.06633, 0.3992, 0.06819, 0.3807, 0.05444, 0.5938, 0.6667, 0.5781, 0.6667, 0.5781, 0.5833, 0.5937, 0.5833, 0.5937, 0.5833, 0.5781, 0.5833, 0.5782, 0.5, 0.5937, 0.5, 0.882, 0.05245, 0.862, 0.04046, 0.8609, 0.04258, 0.8807, 0.05444, 0.5781, 0.8333, 0.5938, 0.8333, 0.5937, 0.9167, 0.5781, 0.9167, 0.5781, 0.9167, 0.5937, 0.9167, 0.5937, 1.0, 0.5782, 1.0, 0.362, 0.04046, 0.382, 0.05245, 0.3807, 0.05444, 0.3609, 0.04258, 0.5781, 0.6667, 0.5625, 0.6667, 0.5625, 0.5833, 0.5781, 0.5833, 0.5781, 0.5833, 0.5625, 0.5833, 0.5626, 0.5, 0.578, 0.5, 0.862, 0.04046, 0.8409, 0.03049, 0.84, 0.03271, 0.8609, 0.04258, 0.5625, 0.8333, 0.5781, 0.8333, 0.5781, 0.9167, 0.5625, 0.9167, 0.5625, 0.9167, 0.5781, 0.9167, 0.578, 1.0, 0.5626, 1.0, 0.3409, 0.03049, 0.362, 0.04046, 0.3609, 0.04258, 0.34, 0.03271, 0.5625, 0.6667, 0.5469, 0.6667, 0.5469, 0.5833, 0.5625, 0.5833, 0.5625, 0.5833, 0.5469, 0.5833, 0.547, 0.5, 0.5624, 0.5, 0.8409, 0.03049, 0.819, 0.02263, 0.8183, 0.02493, 0.84, 0.03271, 0.5469, 0.8333, 0.5625, 0.8333, 0.5625, 0.9167, 0.5469, 0.9167, 0.5469, 0.9167, 0.5625, 0.9167, 0.5624, 1.0, 0.547, 1.0, 0.319, 0.02263, 0.3409, 0.03049, 0.34, 0.03271, 0.3183, 0.02493, 0.5469, 0.6667, 0.5312, 0.6667, 0.5313, 0.5833, 0.5469, 0.5833, 0.5469, 0.5833, 0.5313, 0.5833, 0.5313, 0.5, 0.5468, 0.5, 0.819, 0.02263, 0.7964, 0.01697, 0.7959, 0.01933, 0.8183, 0.02493, 0.5312, 0.8333, 0.5469, 0.8333, 0.5469, 0.9167, 0.5313, 0.9167, 0.5313, 0.9167, 0.5469, 0.9167, 0.5468, 1.0, 0.5313, 1.0, 0.2964, 0.01697, 0.319, 0.02263, 0.3183, 0.02493, 0.2959, 0.01933, 0.5312, 0.6667, 0.5156, 0.6667, 0.5156, 0.5833, 0.5312, 0.5833, 0.5312, 0.5833, 0.5156, 0.5833, 0.5157, 0.5, 0.5312, 0.5, 0.7964, 0.01697, 0.7733, 0.01355, 0.7731, 0.01594, 0.7959, 0.01933, 0.5156, 0.8333, 0.5312, 0.8333, 0.5312, 0.9167, 0.5156, 0.9167, 0.5156, 0.9167, 0.5312, 0.9167, 0.5312, 1.0, 0.5157, 1.0, 0.2733, 0.01355, 0.2964, 0.01697, 0.2959, 0.01933, 0.2731, 0.01594, 0.5156, 0.6667, 0.5, 0.6667, 0.5, 0.5833, 0.5156, 0.5833, 0.5156, 0.5833, 0.5, 0.5833, 0.5001, 0.5, 0.5155, 0.5, 0.7733, 0.01355, 0.75, 0.0124, 0.75, 0.01481, 0.7731, 0.01594, 0.5, 0.8333, 0.5156, 0.8333, 0.5156, 0.9167, 0.5, 0.9167, 0.5, 0.9167, 0.5156, 0.9167, 0.5155, 1.0, 0.5001, 1.0, 0.25, 0.0124, 0.2733, 0.01355, 0.2731, 0.01594, 0.25, 0.01481, 0.5, 0.6667, 0.4844, 0.6667, 0.4844, 0.5833, 0.5, 0.5833, 0.5, 0.5833, 0.4844, 0.5833, 0.4845, 0.5, 0.4999, 0.5, 0.75, 0.0124, 0.7267, 0.01355, 0.7269, 0.01594, 0.75, 0.01481, 0.4844, 0.8333, 0.5, 0.8333, 0.5, 0.9167, 0.4844, 0.9167, 0.4844, 0.9167, 0.5, 0.9167, 0.4999, 1.0, 0.4845, 1.0, 0.2267, 0.01355, 0.25, 0.0124, 0.25, 0.01481, 0.2269, 0.01594, 0.4844, 0.6667, 0.4688, 0.6667, 0.4688, 0.5833, 0.4844, 0.5833, 0.4844, 0.5833, 0.4688, 0.5833, 0.4688, 0.5, 0.4843, 0.5, 0.7267, 0.01355, 0.7036, 0.01697, 0.7041, 0.01933, 0.7269, 0.01594, 0.4687, 0.8333, 0.4844, 0.8333, 0.4844, 0.9167, 0.4688, 0.9167, 0.4688, 0.9167, 0.4844, 0.9167, 0.4843, 1.0, 0.4688, 1.0, 0.2036, 0.01697, 0.2267, 0.01355, 0.2269, 0.01594, 0.2041, 0.01933, 0.4688, 0.6667, 0.4531, 0.6667, 0.4531, 0.5833, 0.4687, 0.5833, 0.4687, 0.5833, 0.4531, 0.5833, 0.4532, 0.5, 0.4687, 0.5, 0.7036, 0.01697, 0.681, 0.02263, 0.6817, 0.02493, 0.7041, 0.01933, 0.4531, 0.8333, 0.4688, 0.8333, 0.4687, 0.9167, 0.4531, 0.9167, 0.4531, 0.9167, 0.4687, 0.9167, 0.4687, 1.0, 0.4532, 1.0, 0.181, 0.02263, 0.2036, 0.01697, 0.2041, 0.01933, 0.1817, 0.02493, 0.4531, 0.6667, 0.4375, 0.6667, 0.4375, 0.5833, 0.4531, 0.5833, 0.4531, 0.5833, 0.4375, 0.5833, 0.4376, 0.5, 0.453, 0.5, 0.681, 0.02263, 0.6591, 0.03049, 0.66, 0.03271, 0.6817, 0.02493, 0.4375, 0.8333, 0.4531, 0.8333, 0.4531, 0.9167, 0.4375, 0.9167, 0.4375, 0.9167, 0.4531, 0.9167, 0.453, 1.0, 0.4376, 1.0, 0.1591, 0.03049, 0.181, 0.02263, 0.1817, 0.02493, 0.16, 0.03271, 0.4375, 0.6667, 0.4219, 0.6667, 0.4219, 0.5833, 0.4375, 0.5833, 0.4375, 0.5833, 0.4219, 0.5833, 0.422, 0.5, 0.4374, 0.5, 0.6591, 0.03049, 0.638, 0.04046, 0.6391, 0.04258, 0.66, 0.03271, 0.4219, 0.8333, 0.4375, 0.8333, 0.4375, 0.9167, 0.4219, 0.9167, 0.4219, 0.9167, 0.4375, 0.9167, 0.4374, 1.0, 0.422, 1.0, 0.138, 0.04046, 0.1591, 0.03049, 0.16, 0.03271, 0.1391, 0.04258, 0.4219, 0.6667, 0.4062, 0.6667, 0.4063, 0.5833, 0.4219, 0.5833, 0.4219, 0.5833, 0.4063, 0.5833, 0.4063, 0.5, 0.4218, 0.5, 0.638, 0.04046, 0.618, 0.05245, 0.6193, 0.05444, 0.6391, 0.04258, 0.4062, 0.8333, 0.4219, 0.8333, 0.4219, 0.9167, 0.4063, 0.9167, 0.4063, 0.9167, 0.4219, 0.9167, 0.4218, 1.0, 0.4063, 1.0, 0.118, 0.05245, 0.138, 0.04046, 0.1391, 0.04258, 0.1193, 0.05444, 0.4062, 0.6667, 0.3906, 0.6667, 0.3906, 0.5833, 0.4062, 0.5833, 0.4062, 0.5833, 0.3906, 0.5833, 0.3907, 0.5, 0.4062, 0.5, 0.618, 0.05245, 0.5993, 0.06634, 0.6008, 0.06819, 0.6193, 0.05444, 0.3906, 0.8333, 0.4062, 0.8333, 0.4062, 0.9167, 0.3906, 0.9167, 0.3906, 0.9167, 0.4062, 0.9167, 0.4062, 1.0, 0.3907, 1.0, 0.09927, 0.06634, 0.118, 0.05245, 0.1193, 0.05444, 0.1008, 0.06819, 0.3906, 0.6667, 0.375, 0.6667, 0.375, 0.5833, 0.3906, 0.5833, 0.3906, 0.5833, 0.375, 0.5833, 0.3751, 0.5, 0.3905, 0.5, 0.5993, 0.06634, 0.582, 0.08199, 0.5837, 0.08369, 0.6008, 0.06819, 0.375, 0.8333, 0.3906, 0.8333, 0.3906, 0.9167, 0.375, 0.9167, 0.375, 0.9167, 0.3906, 0.9167, 0.3905, 1.0, 0.3751, 1.0, 0.08199, 0.08199, 0.09927, 0.06634, 0.1008, 0.06819, 0.08369, 0.08369, 0.375, 0.6667, 0.3594, 0.6667, 0.3594, 0.5833, 0.375, 0.5833, 0.375, 0.5833, 0.3594, 0.5833, 0.3595, 0.5, 0.3749, 0.5, 0.582, 0.08199, 0.5663, 0.09927, 0.5682, 0.1008, 0.5837, 0.08369, 0.3594, 0.8333, 0.375, 0.8333, 0.375, 0.9167, 0.3594, 0.9167, 0.3594, 0.9167, 0.375, 0.9167, 0.3749, 1.0, 0.3595, 1.0, 0.06633, 0.09927, 0.08199, 0.08199, 0.08369, 0.08369, 0.06819, 0.1008, 0.3594, 0.6667, 0.3438, 0.6667, 0.3438, 0.5833, 0.3594, 0.5833, 0.3594, 0.5833, 0.3438, 0.5833, 0.3438, 0.5, 0.3593, 0.5, 0.5663, 0.09927, 0.5524, 0.118, 0.5544, 0.1193, 0.5682, 0.1008, 0.3438, 0.8333, 0.3594, 0.8333, 0.3594, 0.9167, 0.3438, 0.9167, 0.3438, 0.9167, 0.3594, 0.9167, 0.3593, 1.0, 0.3438, 1.0, 0.05245, 0.118, 0.06633, 0.09927, 0.06819, 0.1008, 0.05444, 0.1193, 0.3438, 0.6667, 0.3281, 0.6667, 0.3281, 0.5833, 0.3437, 0.5833, 0.3437, 0.5833, 0.3281, 0.5833, 0.3282, 0.5, 0.3437, 0.5, 0.5524, 0.118, 0.5405, 0.138, 0.5426, 0.1391, 0.5544, 0.1193, 0.3281, 0.8333, 0.3438, 0.8333, 0.3437, 0.9167, 0.3281, 0.9167, 0.3281, 0.9167, 0.3437, 0.9167, 0.3437, 1.0, 0.3282, 1.0, 0.04046, 0.138, 0.05245, 0.118, 0.05444, 0.1193, 0.04258, 0.1391, 0.3281, 0.6667, 0.3125, 0.6667, 0.3125, 0.5833, 0.3281, 0.5833, 0.3281, 0.5833, 0.3125, 0.5833, 0.3126, 0.5, 0.328, 0.5, 0.5405, 0.138, 0.5305, 0.1591, 0.5327, 0.16, 0.5426, 0.1391, 0.3125, 0.8333, 0.3281, 0.8333, 0.3281, 0.9167, 0.3125, 0.9167, 0.3125, 0.9167, 0.3281, 0.9167, 0.328, 1.0, 0.3126, 1.0, 0.03049, 0.1591, 0.04046, 0.138, 0.04258, 0.1391, 0.03271, 0.16, 0.3125, 0.6667, 0.2969, 0.6667, 0.2969, 0.5833, 0.3125, 0.5833, 0.3125, 0.5833, 0.2969, 0.5833, 0.297, 0.5, 0.3124, 0.5, 0.5305, 0.1591, 0.5226, 0.181, 0.5249, 0.1817, 0.5327, 0.16, 0.2969, 0.8333, 0.3125, 0.8333, 0.3125, 0.9167, 0.2969, 0.9167, 0.2969, 0.9167, 0.3125, 0.9167, 0.3124, 1.0, 0.297, 1.0, 0.02263, 0.181, 0.03049, 0.1591, 0.03271, 0.16, 0.02493, 0.1817, 0.2969, 0.6667, 0.2812, 0.6667, 0.2813, 0.5833, 0.2969, 0.5833, 0.2969, 0.5833, 0.2813, 0.5833, 0.2813, 0.5, 0.2968, 0.5, 0.5226, 0.181, 0.517, 0.2036, 0.5193, 0.2041, 0.5249, 0.1817, 0.2812, 0.8333, 0.2969, 0.8333, 0.2969, 0.9167, 0.2813, 0.9167, 0.2813, 0.9167, 0.2969, 0.9167, 0.2968, 1.0, 0.2813, 1.0, 0.01697, 0.2036, 0.02263, 0.181, 0.02493, 0.1817, 0.01932, 0.2041, 0.2812, 0.6667, 0.2656, 0.6667, 0.2656, 0.5833, 0.2812, 0.5833, 0.2812, 0.5833, 0.2656, 0.5833, 0.2657, 0.5, 0.2812, 0.5, 0.517, 0.2036, 0.5135, 0.2267, 0.5159, 0.2269, 0.5193, 0.2041, 0.2656, 0.8333, 0.2812, 0.8333, 0.2812, 0.9167, 0.2656, 0.9167, 0.2656, 0.9167, 0.2812, 0.9167, 0.2812, 1.0, 0.2657, 1.0, 0.01355, 0.2267, 0.01697, 0.2036, 0.01932, 0.2041, 0.01594, 0.2269, 0.2656, 0.6667, 0.25, 0.6667, 0.25, 0.5833, 0.2656, 0.5833, 0.2656, 0.5833, 0.25, 0.5833, 0.2501, 0.5, 0.2655, 0.5, 0.5135, 0.2267, 0.5124, 0.25, 0.5148, 0.25, 0.5159, 0.2269, 0.25, 0.8333, 0.2656, 0.8333, 0.2656, 0.9167, 0.25, 0.9167, 0.25, 0.9167, 0.2656, 0.9167, 0.2655, 1.0, 0.2501, 1.0, 0.0124, 0.25, 0.01355, 0.2267, 0.01594, 0.2269, 0.01481, 0.25, 0.25, 0.6667, 0.2344, 0.6667, 0.2344, 0.5833, 0.25, 0.5833, 0.25, 0.5833, 0.2344, 0.5833, 0.2345, 0.5, 0.2499, 0.5, 0.5124, 0.25, 0.5135, 0.2733, 0.5159, 0.2731, 0.5148, 0.25, 0.2344, 0.8333, 0.25, 0.8333, 0.25, 0.9167, 0.2344, 0.9167, 0.2344, 0.9167, 0.25, 0.9167, 0.2499, 1.0, 0.2345, 1.0, 0.01355, 0.2733, 0.0124, 0.25, 0.01481, 0.25, 0.01594, 0.2731, 0.2344, 0.6667, 0.2188, 0.6667, 0.2188, 0.5833, 0.2344, 0.5833, 0.2344, 0.5833, 0.2188, 0.5833, 0.2188, 0.5, 0.2343, 0.5, 0.5135, 0.2733, 0.517, 0.2964, 0.5193, 0.2959, 0.5159, 0.2731, 0.2188, 0.8333, 0.2344, 0.8333, 0.2344, 0.9167, 0.2188, 0.9167, 0.2188, 0.9167, 0.2344, 0.9167, 0.2343, 1.0, 0.2188, 1.0, 0.01697, 0.2964, 0.01355, 0.2733, 0.01594, 0.2731, 0.01932, 0.2959, 0.2188, 0.6667, 0.2031, 0.6667, 0.2031, 0.5833, 0.2187, 0.5833, 0.2187, 0.5833, 0.2031, 0.5833, 0.2032, 0.5, 0.2187, 0.5, 0.517, 0.2964, 0.5226, 0.319, 0.5249, 0.3183, 0.5193, 0.2959, 0.2031, 0.8333, 0.2188, 0.8333, 0.2187, 0.9167, 0.2031, 0.9167, 0.2031, 0.9167, 0.2187, 0.9167, 0.2187, 1.0, 0.2032, 1.0, 0.02263, 0.319, 0.01697, 0.2964, 0.01932, 0.2959, 0.02493, 0.3183, 0.2031, 0.6667, 0.1875, 0.6667, 0.1875, 0.5833, 0.2031, 0.5833, 0.2031, 0.5833, 0.1875, 0.5833, 0.1876, 0.5, 0.203, 0.5, 0.5226, 0.319, 0.5305, 0.3409, 0.5327, 0.34, 0.5249, 0.3183, 0.1875, 0.8333, 0.2031, 0.8333, 0.2031, 0.9167, 0.1875, 0.9167, 0.1875, 0.9167, 0.2031, 0.9167, 0.203, 1.0, 0.1876, 1.0, 0.03049, 0.3409, 0.02263, 0.319, 0.02493, 0.3183, 0.03271, 0.34, 0.1875, 0.6667, 0.1719, 0.6667, 0.1719, 0.5833, 0.1875, 0.5833, 0.1875, 0.5833, 0.1719, 0.5833, 0.172, 0.5, 0.1874, 0.5, 0.5305, 0.3409, 0.5405, 0.362, 0.5426, 0.3609, 0.5327, 0.34, 0.1719, 0.8333, 0.1875, 0.8333, 0.1875, 0.9167, 0.1719, 0.9167, 0.1719, 0.9167, 0.1875, 0.9167, 0.1874, 1.0, 0.172, 1.0, 0.04046, 0.362, 0.03049, 0.3409, 0.03271, 0.34, 0.04258, 0.3609, 0.1719, 0.6667, 0.1562, 0.6667, 0.1563, 0.5833, 0.1719, 0.5833, 0.1719, 0.5833, 0.1563, 0.5833, 0.1563, 0.5, 0.1718, 0.5, 0.5405, 0.362, 0.5524, 0.382, 0.5544, 0.3807, 0.5426, 0.3609, 0.1562, 0.8333, 0.1719, 0.8333, 0.1719, 0.9167, 0.1563, 0.9167, 0.1563, 0.9167, 0.1719, 0.9167, 0.1718, 1.0, 0.1563, 1.0, 0.05244, 0.382, 0.04046, 0.362, 0.04258, 0.3609, 0.05444, 0.3807, 0.1562, 0.6667, 0.1406, 0.6667, 0.1406, 0.5833, 0.1562, 0.5833, 0.1562, 0.5833, 0.1406, 0.5833, 0.1407, 0.5, 0.1562, 0.5, 0.5524, 0.382, 0.5663, 0.4007, 0.5682, 0.3992, 0.5544, 0.3807, 0.1406, 0.8333, 0.1562, 0.8333, 0.1562, 0.9167, 0.1406, 0.9167, 0.1406, 0.9167, 0.1562, 0.9167, 0.1562, 1.0, 0.1407, 1.0, 0.06633, 0.4007, 0.05244, 0.382, 0.05444, 0.3807, 0.06819, 0.3992, 0.1406, 0.6667, 0.125, 0.6667, 0.125, 0.5833, 0.1406, 0.5833, 0.1406, 0.5833, 0.125, 0.5833, 0.1251, 0.5, 0.1405, 0.5, 0.5663, 0.4007, 0.582, 0.418, 0.5837, 0.4163, 0.5682, 0.3992, 0.125, 0.8333, 0.1406, 0.8333, 0.1406, 0.9167, 0.125, 0.9167, 0.125, 0.9167, 0.1406, 0.9167, 0.1405, 1.0, 0.1251, 1.0, 0.08199, 0.418, 0.06633, 0.4007, 0.06819, 0.3992, 0.08369, 0.4163, 0.125, 0.6667, 0.1094, 0.6667, 0.1094, 0.5833, 0.125, 0.5833, 0.125, 0.5833, 0.1094, 0.5833, 0.1095, 0.5, 0.1249, 0.5, 0.582, 0.418, 0.5993, 0.4337, 0.6008, 0.4318, 0.5837, 0.4163, 0.1094, 0.8333, 0.125, 0.8333, 0.125, 0.9167, 0.1094, 0.9167, 0.1094, 0.9167, 0.125, 0.9167, 0.1249, 1.0, 0.1095, 1.0, 0.09927, 0.4337, 0.08199, 0.418, 0.08369, 0.4163, 0.1008, 0.4318, 0.1094, 0.6667, 0.09375, 0.6667, 0.09377, 0.5833, 0.1094, 0.5833, 0.1094, 0.5833, 0.09377, 0.5833, 0.09383, 0.5, 0.1093, 0.5, 0.5993, 0.4337, 0.618, 0.4476, 0.6193, 0.4456, 0.6008, 0.4318, 0.09375, 0.8333, 0.1094, 0.8333, 0.1094, 0.9167, 0.09377, 0.9167, 0.09377, 0.9167, 0.1094, 0.9167, 0.1093, 1.0, 0.09383, 1.0, 0.118, 0.4476, 0.09927, 0.4337, 0.1008, 0.4318, 0.1193, 0.4456, 0.09375, 0.6667, 0.07812, 0.6667, 0.07815, 0.5833, 0.09373, 0.5833, 0.09373, 0.5833, 0.07815, 0.5833, 0.0782, 0.5, 0.09367, 0.5, 0.618, 0.4476, 0.638, 0.4595, 0.6391, 0.4574, 0.6193, 0.4456, 0.07812, 0.8333, 0.09375, 0.8333, 0.09373, 0.9167, 0.07815, 0.9167, 0.07815, 0.9167, 0.09373, 0.9167, 0.09367, 1.0, 0.0782, 1.0, 0.138, 0.4595, 0.118, 0.4476, 0.1193, 0.4456, 0.1391, 0.4574, 0.07812, 0.6667, 0.0625, 0.6667, 0.06252, 0.5833, 0.0781, 0.5833, 0.0781, 0.5833, 0.06252, 0.5833, 0.06258, 0.5, 0.07805, 0.5, 0.638, 0.4595, 0.6591, 0.4695, 0.66, 0.4673, 0.6391, 0.4574, 0.0625, 0.8333, 0.07812, 0.8333, 0.0781, 0.9167, 0.06252, 0.9167, 0.06252, 0.9167, 0.0781, 0.9167, 0.07805, 1.0, 0.06258, 1.0, 0.1591, 0.4695, 0.138, 0.4595, 0.1391, 0.4574, 0.16, 0.4673, 0.0625, 0.6667, 0.04688, 0.6667, 0.0469, 0.5833, 0.06248, 0.5833, 0.06248, 0.5833, 0.0469, 0.5833, 0.04695, 0.5, 0.06242, 0.5, 0.6591, 0.4695, 0.681, 0.4774, 0.6817, 0.4751, 0.66, 0.4673, 0.04688, 0.8333, 0.0625, 0.8333, 0.06248, 0.9167, 0.0469, 0.9167, 0.0469, 0.9167, 0.06248, 0.9167, 0.06242, 1.0, 0.04695, 1.0, 0.181, 0.4774, 0.1591, 0.4695, 0.16, 0.4673, 0.1817, 0.4751, 0.04688, 0.6667, 0.03125, 0.6667, 0.03127, 0.5833, 0.04685, 0.5833, 0.04685, 0.5833, 0.03127, 0.5833, 0.03133, 0.5, 0.0468, 0.5, 0.681, 0.4774, 0.7036, 0.483, 0.7041, 0.4807, 0.6817, 0.4751, 0.03125, 0.8333, 0.04688, 0.8333, 0.04685, 0.9167, 0.03127, 0.9167, 0.03127, 0.9167, 0.04685, 0.9167, 0.0468, 1.0, 0.03133, 1.0, 0.2036, 0.483, 0.181, 0.4774, 0.1817, 0.4751, 0.2041, 0.4807, 0.03125, 0.6667, 0.01562, 0.6667, 0.01565, 0.5833, 0.03123, 0.5833, 0.03123, 0.5833, 0.01565, 0.5833, 0.0157, 0.5, 0.03117, 0.5, 0.7036, 0.483, 0.7267, 0.4865, 0.7269, 0.4841, 0.7041, 0.4807, 0.01562, 0.8333, 0.03125, 0.8333, 0.03123, 0.9167, 0.01565, 0.9167, 0.01565, 0.9167, 0.03123, 0.9167, 0.03117, 1.0, 0.0157, 1.0, 0.2267, 0.4865, 0.2036, 0.483, 0.2041, 0.4807, 0.2269, 0.4841, 0.01562, 0.6667, 0.0, 0.6667, 2.096e-05, 0.5833, 0.0156, 0.5833, 0.0156, 0.5833, 2.096e-05, 0.5833, 7.821e-05, 0.5, 0.01555, 0.5, 0.7267, 0.4865, 0.75, 0.4876, 0.75, 0.4852, 0.7269, 0.4841, 0.0, 0.8333, 0.01562, 0.8333, 0.0156, 0.9167, 2.096e-05, 0.9167, 2.096e-05, 0.9167, 0.0156, 0.9167, 0.01555, 1.0, 7.822e-05, 1.0, 0.25, 0.4876, 0.2267, 0.4865, 0.2269, 0.4841, 0.25, 0.4852, 0.75, 0.4852, 0.7731, 0.4841, 0.7959, 0.4807, 0.8183, 0.4751, 0.84, 0.4673, 0.8609, 0.4574, 0.8807, 0.4456, 0.8992, 0.4318, 0.9163, 0.4163, 0.9318, 0.3992, 0.9456, 0.3807, 0.9574, 0.3609, 0.9673, 0.34, 0.9751, 0.3183, 0.9807, 0.2959, 0.9841, 0.2731, 0.9852, 0.25, 0.9841, 0.2269, 0.9807, 0.2041, 0.9751, 0.1817, 0.9673, 0.16, 0.9574, 0.1391, 0.9456, 0.1193, 0.9318, 0.1008, 0.9163, 0.08369, 0.8992, 0.06819, 0.8807, 0.05444, 0.8609, 0.04258, 0.84, 0.03271, 0.8183, 0.02493, 0.7959, 0.01933, 0.7731, 0.01594, 0.75, 0.01481, 0.7269, 0.01594, 0.7041, 0.01933, 0.6817, 0.02493, 0.66, 0.03271, 0.6391, 0.04258, 0.6193, 0.05444, 0.6008, 0.06819, 0.5837, 0.08369, 0.5682, 0.1008, 0.5544, 0.1193, 0.5426, 0.1391, 0.5327, 0.16, 0.5249, 0.1817, 0.5193, 0.2041, 0.5159, 0.2269, 0.5148, 0.25, 0.5159, 0.2731, 0.5193, 0.2959, 0.5249, 0.3183, 0.5327, 0.34, 0.5426, 0.3609, 0.5544, 0.3807, 0.5682, 0.3992, 0.5837, 0.4163, 0.6008, 0.4318, 0.6193, 0.4456, 0.6391, 0.4574, 0.66, 0.4673, 0.6817, 0.4751, 0.7041, 0.4807, 0.7269, 0.4841])
me_x.use_remesh_fix_poles = True
me_x.use_remesh_preserve_attributes = False
me_x.use_mirror_vertex_groups = False
me_x.update()

# ---- objects
ob_light = bpy.data.objects.new('Light', light_light)
ob_camera = bpy.data.objects.new('Camera', cam_camera)
ob_x = bpy.data.objects.new('下図_天板', None)
ob_x_1 = bpy.data.objects.new('下図_脚', None)
ob_x_2 = bpy.data.objects.new('天板', me_x)

# ---- transforms, parenting, visibility, modifiers, constraints
ob_light.location = (4.076, 1.005, 5.904)
ob_light.rotation_euler = (0.6503, 0.05522, 1.866)
ob_light.lock_rotations_4d = False
ob_light.empty_display_type = 'ARROWS'
ob_light.color = (0.0, 0.0, 0.0, 0.0)
ob_light.lineart.crease_threshold = 0.0
ob_camera.location = (7.359, -6.926, 4.958)
ob_camera.rotation_euler = (1.109, 0.0, 0.8149)
ob_camera.lock_rotations_4d = False
ob_camera.empty_display_type = 'ARROWS'
ob_camera.color = (0.0, 0.0, 0.0, 0.0)
ob_camera.display_type = 'WIRE'
ob_camera.lineart.crease_threshold = 0.0
ob_x.location = (0.0, 0.0, 0.637)
ob_x.scale = (0.2985, 0.2985, 0.2985)
ob_x.empty_display_type = 'IMAGE'
ob_x.empty_display_size = 5.0
ob_x.use_empty_image_alpha = True
ob_x.color = (1.0, 1.0, 1.0, 0.1)
ob_x.hide_select = True
ob_x.lineart.crease_threshold = 0.0
ob_x_1.location = (0.0, 0.0, 0.315)
ob_x_1.rotation_euler = (1.571, -0.0, -0.0)
ob_x_1.scale = (0.2962, 0.2962, 1.0)
ob_x_1.empty_display_type = 'IMAGE'
ob_x_1.empty_display_size = 5.0
ob_x_1.use_empty_image_alpha = True
ob_x_1.color = (1.0, 1.0, 1.0, 0.1)
ob_x_1.hide_select = True
ob_x_1.lineart.crease_threshold = 0.0
ob_x_2.location = (0.0, 0.0, 0.62)
ob_x_2.lineart.crease_threshold = 0.0

# ---- collection membership
col_collection.objects.link(ob_light)
col_collection.objects.link(ob_camera)
col_collection.objects.link(ob_x)
col_collection.objects.link(ob_x_1)
col_collection.objects.link(ob_x_2)

# ---- scene / render settings (as saved in the file)
scene.camera = ob_camera
scene.frame_start = 1; scene.frame_end = 250; scene.frame_set(1)
scene.render.engine = 'BLENDER_EEVEE_NEXT'
scene.cycles.use_denoising = False
scene.cycles.samples = 128
scene.cycles.sampling_pattern = 'TABULATED_SOBOL'
scene.cycles.use_adaptive_sampling = False
scene.cycles.use_light_tree = False
scene.view_settings.view_transform = 'Filmic'
bpy.context.view_layer.update()
